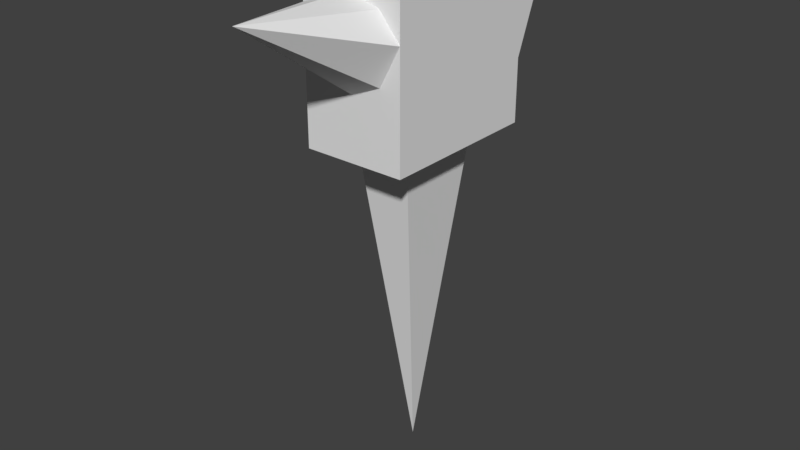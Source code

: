 # Source: anvil.blend  (saved by Blender 2.79.0; exported with 4.5.12 LTS)
import bpy
from mathutils import Matrix  # noqa: F401  (used for matrix-valued properties, if any)

bpy.ops.wm.read_factory_settings(use_empty=True)
scene = bpy.context.scene
scene.name = 'Scene'

# ---- collections
col_collection_1 = bpy.data.collections.new('Collection 1'); scene.collection.children.link(col_collection_1)

# ---- world
world_world = bpy.data.worlds.new('World'); scene.world = world_world
world_world.color = (0.05088, 0.05088, 0.05088)
world_world.use_sun_shadow = False
world_world.sun_shadow_jitter_overblur = 0.0
world_world.cycles.sampling_method = 'MANUAL'

# ---- meshes
me_cube_001 = bpy.data.meshes.new('Cube.001')
me_cube_001.from_pydata([(-0.03125, 0.05, 0.0), (-0.03125, 0.1, 0.1), (0.03125, 0.05, 0.0), (0.03125, 0.1, 0.1), (-0.01852, -0.05, 0.045), (-0.03125, 0.05, 0.0375), (0.03125, 0.05, 0.0375), (0.01852, -0.05, 0.045), (-0.03125, -0.05, 0.06875), (-0.03125, 0.0625, 0.06875), (0.03125, 0.0625, 0.06875), (0.03125, -0.05, 0.06875), (-0.01852, -0.05, 0.08438), (-0.03125, 0.1, 0.09), (0.03125, 0.1, 0.09), (0.01852, -0.05, 0.08438), (0.0, -0.05, 0.0375), (0.0, -0.125, 0.09), (0.0, -0.05, 0.09), (-0.03125, -0.05, 0.0), (-0.03125, -0.05, 0.1), (0.03125, -0.05, 0.0), (0.03125, -0.05, 0.1), (0.0, -3.725e-09, -0.2), (0.01719, 0.0275, 0.0), (-0.01719, 0.0275, 0.0), (-0.01719, -0.0275, 0.0), (0.01719, -0.0275, 0.0)], [], [(10, 14, 3, 22, 11), (6, 10, 11, 21, 2), (17, 12, 8), (9, 13, 14, 10), (25, 24, 23), (13, 1, 3, 14), (0, 5, 6, 2), (11, 15, 17), (5, 9, 10, 6), (18, 12, 17), (15, 18, 17), (16, 17, 4), (16, 7, 17), (7, 11, 17), (8, 4, 17), (8, 20, 1, 13, 9), (19, 8, 9, 5, 0), (11, 22, 20, 8), (21, 11, 8, 19), (22, 3, 1, 20), (26, 25, 23), (27, 26, 23), (24, 27, 23), (2, 21, 27, 24), (21, 19, 26, 27), (19, 0, 25, 26), (0, 2, 24, 25)])
_uv = me_cube_001.uv_layers.new(name='UVMap')
_uv.uv.foreach_set('vector', [0.03235, 0.9688, 0.03235, 0.9688, 0.03235, 0.9688, 0.03235, 0.9688, 0.03235, 0.9688, 0.03235, 0.9688, 0.03235, 0.9688, 0.03235, 0.9688, 0.03235, 0.9688, 0.03235, 0.9688, 0.1572, 0.968, 0.1572, 0.968, 0.1572, 0.968, 0.03235, 0.9688, 0.03235, 0.9688, 0.03235, 0.9688, 0.03235, 0.9688, 0.09506, 0.9716, 0.09506, 0.9716, 0.09506, 0.9716, 0.03235, 0.9688, 0.03235, 0.9688, 0.03235, 0.9688, 0.03235, 0.9688, 0.03235, 0.9688, 0.03235, 0.9688, 0.03235, 0.9688, 0.03235, 0.9688, 0.1572, 0.968, 0.1572, 0.968, 0.1572, 0.968, 0.03235, 0.9688, 0.03235, 0.9688, 0.03235, 0.9688, 0.03235, 0.9688, 0.2206, 0.967, 0.2206, 0.967, 0.2206, 0.967, 0.2206, 0.967, 0.2206, 0.967, 0.2206, 0.967, 0.09506, 0.9716, 0.09506, 0.9716, 0.09506, 0.9716, 0.09506, 0.9716, 0.09506, 0.9716, 0.09506, 0.9716, 0.09506, 0.9716, 0.09506, 0.9716, 0.09506, 0.9716, 0.09506, 0.9716, 0.09506, 0.9716, 0.09506, 0.9716, 0.03235, 0.9688, 0.03235, 0.9688, 0.03235, 0.9688, 0.03235, 0.9688, 0.03235, 0.9688, 0.03235, 0.9688, 0.03235, 0.9688, 0.03235, 0.9688, 0.03235, 0.9688, 0.03235, 0.9688, 0.03235, 0.9688, 0.03235, 0.9688, 0.03235, 0.9688, 0.03235, 0.9688, 0.03235, 0.9688, 0.03235, 0.9688, 0.03235, 0.9688, 0.03235, 0.9688, 0.1572, 0.968, 0.1572, 0.968, 0.1572, 0.968, 0.1572, 0.968, 0.09506, 0.9716, 0.09506, 0.9716, 0.09506, 0.9716, 0.09506, 0.9716, 0.09506, 0.9716, 0.09506, 0.9716, 0.09506, 0.9716, 0.09506, 0.9716, 0.09506, 0.9716, 0.03235, 0.9688, 0.03235, 0.9688, 0.03235, 0.9688, 0.03235, 0.9688, 0.03235, 0.9688, 0.03235, 0.9688, 0.03235, 0.9688, 0.03235, 0.9688, 0.03235, 0.9688, 0.03235, 0.9688, 0.03235, 0.9688, 0.03235, 0.9688, 0.03235, 0.9688, 0.03235, 0.9688, 0.03235, 0.9688, 0.03235, 0.9688])
me_cube_001.use_remesh_preserve_volume = False
me_cube_001.use_remesh_preserve_attributes = False
me_cube_001.use_mirror_vertex_groups = False
me_cube_001.update()

# ---- objects
ob_cube = bpy.data.objects.new('Cube', me_cube_001)

# ---- transforms, parenting, visibility, modifiers, constraints
ob_cube.location = (0.0, 0.0, 0.0)
ob_cube.lineart.crease_threshold = 0.0

# ---- collection membership
col_collection_1.objects.link(ob_cube)

# ---- scene / render settings (as saved in the file)
scene.frame_start = 1; scene.frame_end = 250; scene.frame_set(1)
scene.render.engine = 'BLENDER_EEVEE_NEXT'
scene.render.resolution_percentage = 50
scene.render.dither_intensity = 0.0
scene.cycles.use_denoising = False
scene.cycles.samples = 128
scene.cycles.sampling_pattern = 'TABULATED_SOBOL'
scene.cycles.use_adaptive_sampling = False
scene.cycles.use_light_tree = False
scene.cycles.blur_glossy = 0.0
scene.cycles.sample_clamp_indirect = 0.0
scene.view_settings.view_transform = 'Standard'
bpy.context.view_layer.update()

# ---- added for rendering (the .blend has no active camera and no usable light): camera, sun
cam_auto = bpy.data.cameras.new('AutoCamera')
cam_auto.lens = 50.0
cam_auto.sensor_width = 36.0
cam_auto.clip_end = 1000.0
ob_auto_camera = bpy.data.objects.new('AutoCamera', cam_auto)
scene.collection.objects.link(ob_auto_camera)
ob_auto_camera.location = (0.351746, -0.434595, 0.231398)
ob_auto_camera.rotation_euler = (1.09748, -7.21219e-08, 0.694738)
scene.camera = ob_auto_camera
light_auto_sun = bpy.data.lights.new('AutoSun', 'SUN')
light_auto_sun.energy = 3.0
light_auto_sun.angle = 0.0523599
ob_auto_sun = bpy.data.objects.new('AutoSun', light_auto_sun)
scene.collection.objects.link(ob_auto_sun)
ob_auto_sun.rotation_euler = (0.872665, 0.174533, 0.523599)
bpy.context.view_layer.update()
